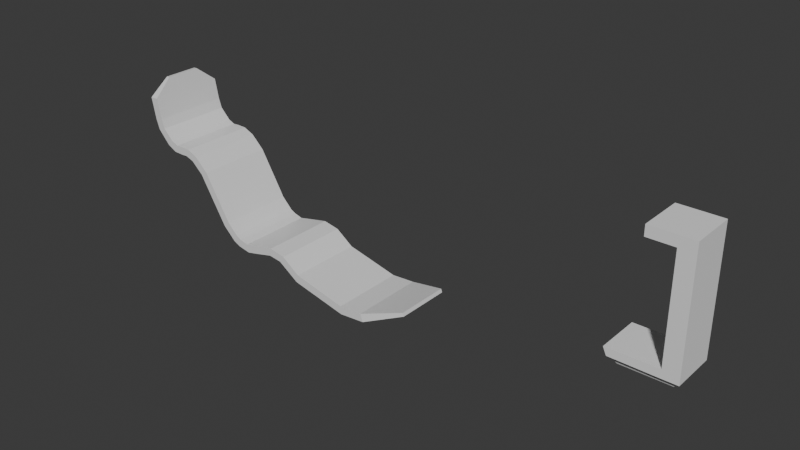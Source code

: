 # Source: bunkerslide.blend  (saved by Blender 4.0.36; exported with 4.5.12 LTS)
import bpy
from mathutils import Matrix  # noqa: F401  (used for matrix-valued properties, if any)

bpy.ops.wm.read_factory_settings(use_empty=True)
scene = bpy.context.scene
scene.name = 'Scene'

# ---- collections
col_collection = bpy.data.collections.new('Collection'); scene.collection.children.link(col_collection)

# ---- materials (node trees are filled in below, after node groups)
mat_material = bpy.data.materials.new('Material')
mat_material.alpha_threshold = 0.0
mat_material.use_transparent_shadow = False
mat_material.roughness = 0.5
mat_material.line_color = (0.0, 0.0, 0.0, 1.0)

# ---- material node trees
mat_material.use_nodes = True; mat_material.node_tree.nodes.clear()
_N = mat_material.node_tree.nodes; _L = mat_material.node_tree.links
n0 = _N.new('ShaderNodeOutputMaterial'); n0.name = 'Material Output'; n0.location = (300, 300)
n1 = _N.new('ShaderNodeBsdfPrincipled'); n1.name = 'Principled BSDF'; n1.location = (10, 300)
n1.inputs[3].default_value = 1.45
_L.new(n1.outputs[0], n0.inputs[0])
n0.is_active_output = True

# ---- world
world_world = bpy.data.worlds.new('World'); scene.world = world_world
world_world.use_nodes = True; world_world.node_tree.nodes.clear()
_N = world_world.node_tree.nodes; _L = world_world.node_tree.links
n0 = _N.new('ShaderNodeOutputWorld'); n0.name = 'World Output'; n0.location = (300, 300)
n1 = _N.new('ShaderNodeBackground'); n1.name = 'Background'; n1.location = (10, 300)
n1.inputs[0].default_value = (0.05088, 0.05088, 0.05088, 1.0)
_L.new(n1.outputs[0], n0.inputs[0])
n0.is_active_output = True
world_world.color = (0.05088, 0.05088, 0.05088)
world_world.use_sun_shadow = False
world_world.sun_shadow_jitter_overblur = 0.0

# ---- meshes
me_cube = bpy.data.meshes.new('Cube')
me_cube.from_pydata([(1.372, 0.0, 0.9281), (0.6276, 0.0, -0.9281), (1.372, -9.211, 0.9281), (0.6276, -9.211, -0.9281), (-1.0, 0.0, 1.0), (-1.0, 0.0, -1.0), (-1.0, -9.211, 1.0), (-1.0, -9.211, -1.0), (4.046, 0.0, -0.2171), (2.683, 0.0, -1.68), (4.046, -9.211, -0.2171), (2.683, -9.211, -1.68), (7.366, 0.0, -3.365), (5.648, 0.0, -4.39), (7.366, -9.211, -3.365), (5.648, -9.211, -4.39), (9.692, 0.0, -7.263), (7.974, 0.0, -8.288), (9.692, -9.211, -7.263), (7.974, -9.211, -8.288), (13.97, 0.0, -14.49), (12.56, 0.0, -15.91), (13.97, -9.211, -14.49), (12.56, -9.211, -15.91), (16.6, 0.0, -17.16), (15.72, 0.0, -18.96), (16.6, -9.211, -17.16), (15.72, -9.211, -18.96), (17.91, 0.0, -17.83), (17.46, 0.0, -19.78), (17.91, -9.211, -17.83), (17.46, -9.211, -19.78), (20.05, 0.0, -18.42), (20.48, 0.0, -20.38), (20.05, -9.211, -18.42), (20.48, -9.211, -20.38), (22.85, 0.0, -17.8), (23.29, 0.0, -19.75), (22.85, -9.211, -17.8), (23.29, -9.211, -19.75), (28.21, 0.0, -16.68), (27.87, 0.0, -18.65), (28.21, -9.211, -16.68), (27.87, -9.211, -18.65), (-3.454, 0.0, -0.9052), (-3.454, -9.211, -0.9052), (-2.604, -9.211, 0.9052), (-2.604, 0.0, 0.9052), (-5.729, 0.0, 0.2405), (-5.729, -9.211, 0.2405), (-4.273, -9.211, 1.612), (-4.273, 0.0, 1.612), (-8.727, 0.0, 3.559), (-8.727, -9.211, 3.559), (-6.829, -9.211, 4.189), (-6.829, 0.0, 4.189), (-9.565, 0.0, 6.112), (-9.565, -9.211, 6.112), (-7.603, -9.211, 6.499), (-7.603, 0.0, 6.499), (-10.6, 0.0, 11.39), (-10.6, -9.211, 11.39), (-8.598, -9.211, 11.49), (-8.598, 0.0, 11.49), (-10.24, 0.0, 15.38), (-10.24, -4.298, 15.38), (-9.347, -4.298, 15.43), (-9.347, 0.0, 15.43), (-1.0, -5.318, -1.0), (1.372, -5.318, 0.9281), (-1.0, -5.318, 1.0), (0.6276, -5.318, -0.9281), (4.046, -5.318, -0.2171), (2.683, -5.318, -1.68), (7.366, -5.318, -3.365), (5.648, -5.318, -4.39), (9.692, -5.318, -7.263), (7.974, -5.318, -8.288), (13.97, -5.318, -14.49), (12.56, -5.318, -15.91), (16.6, -5.318, -17.16), (15.72, -5.318, -18.96), (17.91, -5.318, -17.83), (17.46, -5.318, -19.78), (20.05, -5.318, -18.42), (20.48, -5.318, -20.38), (22.85, -5.318, -17.8), (23.29, -5.318, -19.75), (28.21, -5.318, -16.68), (27.87, -5.318, -18.65), (-3.454, -5.318, -0.9052), (-2.604, -5.318, 0.9052), (-5.729, -5.318, 0.2405), (-4.273, -5.318, 1.612), (-8.727, -5.318, 3.559), (-6.829, -5.318, 4.189), (-9.565, -5.318, 6.112), (-7.603, -5.318, 6.499), (-10.6, -5.318, 11.39), (-8.598, -5.318, 11.49), (-10.24, -1.477, 15.38), (-9.347, -1.477, 15.43), (32.26, 0.0, -17.47), (31.11, 0.0, -19.11), (32.26, -9.211, -17.47), (31.11, -9.211, -19.11), (32.26, -5.318, -17.47), (31.11, -5.318, -19.11), (36.76, 0.0, -20.71), (36.3, 0.0, -22.66), (36.76, -9.211, -20.71), (36.3, -9.211, -22.66), (36.76, -5.318, -20.71), (36.3, -5.318, -22.66), (49.96, 0.0, -23.88), (50.1, 0.0, -25.88), (49.96, -9.211, -23.88), (50.1, -9.211, -25.88), (49.96, -5.318, -23.88), (50.1, -5.318, -25.88), (55.89, 0.0, -23.5), (56.57, 0.0, -25.38), (55.89, -9.211, -23.5), (56.57, -9.211, -25.38), (55.89, -5.318, -23.5), (56.57, -5.318, -25.38), (66.06, 0.0, -20.43), (66.35, 0.0, -21.25), (66.06, -6.747, -20.43), (66.35, -6.747, -21.25), (66.06, -5.05, -20.43), (66.35, -5.05, -21.25)], [], [(69, 70, 6, 2), (3, 2, 6, 7), (7, 6, 46, 45), (68, 71, 3, 7), (2, 3, 11, 10), (73, 9, 13, 75), (71, 1, 9, 73), (69, 2, 10, 72), (74, 14, 18, 76), (10, 11, 15, 14), (72, 10, 14, 74), (76, 18, 22, 78), (75, 13, 17, 77), (14, 15, 19, 18), (22, 23, 27, 26), (77, 17, 21, 79), (18, 19, 23, 22), (81, 25, 29, 83), (78, 22, 26, 80), (79, 21, 25, 81), (83, 29, 33, 85), (26, 27, 31, 30), (80, 26, 30, 82), (84, 34, 38, 86), (30, 31, 35, 34), (82, 30, 34, 84), (86, 38, 42, 88), (85, 33, 37, 87), (34, 35, 39, 38), (42, 43, 105, 104), (87, 37, 41, 89), (38, 39, 43, 42), (91, 47, 51, 93), (68, 7, 45, 90), (70, 4, 47, 91), (92, 49, 53, 94), (45, 46, 50, 49), (90, 45, 49, 92), (94, 53, 57, 96), (93, 51, 55, 95), (49, 50, 54, 53), (97, 59, 63, 99), (95, 55, 59, 97), (53, 54, 58, 57), (98, 61, 65, 100), (57, 58, 62, 61), (96, 57, 61, 98), (100, 101, 67, 64), (99, 63, 67, 101), (61, 62, 66, 65), (62, 99, 101, 66), (65, 66, 101, 100), (56, 96, 98, 60), (60, 98, 100, 64), (54, 95, 97, 58), (58, 97, 99, 62), (50, 93, 95, 54), (52, 94, 96, 56), (44, 90, 92, 48), (48, 92, 94, 52), (6, 70, 91, 46), (5, 68, 90, 44), (46, 91, 93, 50), (39, 87, 89, 43), (89, 41, 103, 107), (35, 85, 87, 39), (36, 86, 88, 40), (28, 82, 84, 32), (32, 84, 86, 36), (24, 80, 82, 28), (31, 83, 85, 35), (23, 79, 81, 27), (20, 78, 80, 24), (27, 81, 83, 31), (19, 77, 79, 23), (15, 75, 77, 19), (16, 76, 78, 20), (8, 72, 74, 12), (12, 74, 76, 16), (0, 69, 72, 8), (3, 71, 73, 11), (11, 73, 75, 15), (5, 1, 71, 68), (0, 4, 70, 69), (106, 104, 110, 112), (102, 106, 112, 108), (40, 88, 106, 102), (88, 42, 104, 106), (43, 89, 107, 105), (112, 110, 116, 118), (108, 112, 118, 114), (105, 107, 113, 111), (107, 103, 109, 113), (104, 105, 111, 110), (118, 116, 122, 124), (114, 118, 124, 120), (111, 113, 119, 117), (113, 109, 115, 119), (110, 111, 117, 116), (124, 122, 128, 130), (120, 124, 130, 126), (117, 119, 125, 123), (119, 115, 121, 125), (116, 117, 123, 122), (131, 130, 128, 129), (127, 126, 130, 131), (123, 125, 131, 129), (125, 121, 127, 131), (122, 123, 129, 128)])
_uv = me_cube.uv_layers.new(name='UVMap')
_uv.uv.foreach_set('vector', [0.625, 0.6954, 0.875, 0.6954, 0.875, 0.75, 0.625, 0.75, 0.375, 0.75, 0.625, 0.75, 0.625, 1.0, 0.375, 1.0, 0.375, 1.0, 0.625, 1.0, 0.625, 1.0, 0.375, 1.0, 0.125, 0.6954, 0.375, 0.6954, 0.375, 0.75, 0.125, 0.75, 0.625, 0.75, 0.375, 0.75, 0.375, 0.75, 0.625, 0.75, 0.375, 0.6954, 0.375, 0.5, 0.375, 0.5, 0.375, 0.6954, 0.375, 0.6954, 0.375, 0.5, 0.375, 0.5, 0.375, 0.6954, 0.625, 0.6954, 0.625, 0.75, 0.625, 0.75, 0.625, 0.6954, 0.625, 0.6954, 0.625, 0.75, 0.625, 0.75, 0.625, 0.6954, 0.625, 0.75, 0.375, 0.75, 0.375, 0.75, 0.625, 0.75, 0.625, 0.6954, 0.625, 0.75, 0.625, 0.75, 0.625, 0.6954, 0.625, 0.6954, 0.625, 0.75, 0.625, 0.75, 0.625, 0.6954, 0.375, 0.6954, 0.375, 0.5, 0.375, 0.5, 0.375, 0.6954, 0.625, 0.75, 0.375, 0.75, 0.375, 0.75, 0.625, 0.75, 0.625, 0.75, 0.375, 0.75, 0.375, 0.75, 0.625, 0.75, 0.375, 0.6954, 0.375, 0.5, 0.375, 0.5, 0.375, 0.6954, 0.625, 0.75, 0.375, 0.75, 0.375, 0.75, 0.625, 0.75, 0.375, 0.6954, 0.375, 0.5, 0.375, 0.5, 0.375, 0.6954, 0.625, 0.6954, 0.625, 0.75, 0.625, 0.75, 0.625, 0.6954, 0.375, 0.6954, 0.375, 0.5, 0.375, 0.5, 0.375, 0.6954, 0.375, 0.6954, 0.375, 0.5, 0.375, 0.5, 0.375, 0.6954, 0.625, 0.75, 0.375, 0.75, 0.375, 0.75, 0.625, 0.75, 0.625, 0.6954, 0.625, 0.75, 0.625, 0.75, 0.625, 0.6954, 0.625, 0.6954, 0.625, 0.75, 0.625, 0.75, 0.625, 0.6954, 0.625, 0.75, 0.375, 0.75, 0.375, 0.75, 0.625, 0.75, 0.625, 0.6954, 0.625, 0.75, 0.625, 0.75, 0.625, 0.6954, 0.625, 0.6954, 0.625, 0.75, 0.625, 0.75, 0.625, 0.6954, 0.375, 0.6954, 0.375, 0.5, 0.375, 0.5, 0.375, 0.6954, 0.625, 0.75, 0.375, 0.75, 0.375, 0.75, 0.625, 0.75, 0.625, 0.75, 0.375, 0.75, 0.375, 0.75, 0.625, 0.75, 0.375, 0.6954, 0.375, 0.5, 0.375, 0.5, 0.375, 0.6954, 0.625, 0.75, 0.375, 0.75, 0.375, 0.75, 0.625, 0.75, 0.875, 0.6954, 0.875, 0.5, 0.875, 0.5, 0.875, 0.6954, 0.125, 0.6954, 0.125, 0.75, 0.125, 0.75, 0.125, 0.6954, 0.875, 0.6954, 0.875, 0.5, 0.875, 0.5, 0.875, 0.6954, 0.125, 0.6954, 0.125, 0.75, 0.125, 0.75, 0.125, 0.6954, 0.375, 1.0, 0.625, 1.0, 0.625, 1.0, 0.375, 1.0, 0.125, 0.6954, 0.125, 0.75, 0.125, 0.75, 0.125, 0.6954, 0.125, 0.6954, 0.125, 0.75, 0.125, 0.75, 0.125, 0.6954, 0.875, 0.6954, 0.875, 0.5, 0.875, 0.5, 0.875, 0.6954, 0.375, 1.0, 0.625, 1.0, 0.625, 1.0, 0.375, 1.0, 0.875, 0.6954, 0.875, 0.5, 0.875, 0.5, 0.875, 0.6954, 0.875, 0.6954, 0.875, 0.5, 0.875, 0.5, 0.875, 0.6954, 0.375, 1.0, 0.625, 1.0, 0.625, 1.0, 0.375, 1.0, 0.125, 0.6954, 0.125, 0.75, 0.125, 0.75, 0.125, 0.6954, 0.375, 1.0, 0.625, 1.0, 0.625, 1.0, 0.375, 1.0, 0.125, 0.6954, 0.125, 0.75, 0.125, 0.75, 0.125, 0.6954, 0.375, 0.05457, 0.625, 0.05457, 0.625, 0.25, 0.375, 0.25, 0.875, 0.6954, 0.875, 0.5, 0.875, 0.5, 0.875, 0.6954, 0.375, 1.0, 0.625, 1.0, 0.625, 1.0, 0.375, 1.0, 0.875, 0.75, 0.875, 0.6954, 0.875, 0.6954, 0.875, 0.75, 0.375, 0.0, 0.625, 0.0, 0.625, 0.05457, 0.375, 0.05457, 0.125, 0.5, 0.125, 0.6954, 0.125, 0.6954, 0.125, 0.5, 0.125, 0.5, 0.125, 0.6954, 0.125, 0.6954, 0.125, 0.5, 0.875, 0.75, 0.875, 0.6954, 0.875, 0.6954, 0.875, 0.75, 0.875, 0.75, 0.875, 0.6954, 0.875, 0.6954, 0.875, 0.75, 0.875, 0.75, 0.875, 0.6954, 0.875, 0.6954, 0.875, 0.75, 0.125, 0.5, 0.125, 0.6954, 0.125, 0.6954, 0.125, 0.5, 0.125, 0.5, 0.125, 0.6954, 0.125, 0.6954, 0.125, 0.5, 0.125, 0.5, 0.125, 0.6954, 0.125, 0.6954, 0.125, 0.5, 0.875, 0.75, 0.875, 0.6954, 0.875, 0.6954, 0.875, 0.75, 0.125, 0.5, 0.125, 0.6954, 0.125, 0.6954, 0.125, 0.5, 0.875, 0.75, 0.875, 0.6954, 0.875, 0.6954, 0.875, 0.75, 0.375, 0.75, 0.375, 0.6954, 0.375, 0.6954, 0.375, 0.75, 0.375, 0.6954, 0.375, 0.5, 0.375, 0.5, 0.375, 0.6954, 0.375, 0.75, 0.375, 0.6954, 0.375, 0.6954, 0.375, 0.75, 0.625, 0.5, 0.625, 0.6954, 0.625, 0.6954, 0.625, 0.5, 0.625, 0.5, 0.625, 0.6954, 0.625, 0.6954, 0.625, 0.5, 0.625, 0.5, 0.625, 0.6954, 0.625, 0.6954, 0.625, 0.5, 0.625, 0.5, 0.625, 0.6954, 0.625, 0.6954, 0.625, 0.5, 0.375, 0.75, 0.375, 0.6954, 0.375, 0.6954, 0.375, 0.75, 0.375, 0.75, 0.375, 0.6954, 0.375, 0.6954, 0.375, 0.75, 0.625, 0.5, 0.625, 0.6954, 0.625, 0.6954, 0.625, 0.5, 0.375, 0.75, 0.375, 0.6954, 0.375, 0.6954, 0.375, 0.75, 0.375, 0.75, 0.375, 0.6954, 0.375, 0.6954, 0.375, 0.75, 0.375, 0.75, 0.375, 0.6954, 0.375, 0.6954, 0.375, 0.75, 0.625, 0.5, 0.625, 0.6954, 0.625, 0.6954, 0.625, 0.5, 0.625, 0.5, 0.625, 0.6954, 0.625, 0.6954, 0.625, 0.5, 0.625, 0.5, 0.625, 0.6954, 0.625, 0.6954, 0.625, 0.5, 0.625, 0.5, 0.625, 0.6954, 0.625, 0.6954, 0.625, 0.5, 0.375, 0.75, 0.375, 0.6954, 0.375, 0.6954, 0.375, 0.75, 0.375, 0.75, 0.375, 0.6954, 0.375, 0.6954, 0.375, 0.75, 0.125, 0.5, 0.375, 0.5, 0.375, 0.6954, 0.125, 0.6954, 0.625, 0.5, 0.875, 0.5, 0.875, 0.6954, 0.625, 0.6954, 0.625, 0.6954, 0.625, 0.75, 0.625, 0.75, 0.625, 0.6954, 0.625, 0.5, 0.625, 0.6954, 0.625, 0.6954, 0.625, 0.5, 0.625, 0.5, 0.625, 0.6954, 0.625, 0.6954, 0.625, 0.5, 0.625, 0.6954, 0.625, 0.75, 0.625, 0.75, 0.625, 0.6954, 0.375, 0.75, 0.375, 0.6954, 0.375, 0.6954, 0.375, 0.75, 0.625, 0.6954, 0.625, 0.75, 0.625, 0.75, 0.625, 0.6954, 0.625, 0.5, 0.625, 0.6954, 0.625, 0.6954, 0.625, 0.5, 0.375, 0.75, 0.375, 0.6954, 0.375, 0.6954, 0.375, 0.75, 0.375, 0.6954, 0.375, 0.5, 0.375, 0.5, 0.375, 0.6954, 0.625, 0.75, 0.375, 0.75, 0.375, 0.75, 0.625, 0.75, 0.625, 0.6954, 0.625, 0.75, 0.625, 0.75, 0.625, 0.6954, 0.625, 0.5, 0.625, 0.6954, 0.625, 0.6954, 0.625, 0.5, 0.375, 0.75, 0.375, 0.6954, 0.375, 0.6954, 0.375, 0.75, 0.375, 0.6954, 0.375, 0.5, 0.375, 0.5, 0.375, 0.6954, 0.625, 0.75, 0.375, 0.75, 0.375, 0.75, 0.625, 0.75, 0.625, 0.6954, 0.625, 0.75, 0.625, 0.75, 0.625, 0.6954, 0.625, 0.5, 0.625, 0.6954, 0.625, 0.6954, 0.625, 0.5, 0.375, 0.75, 0.375, 0.6954, 0.375, 0.6954, 0.375, 0.75, 0.375, 0.6954, 0.375, 0.5, 0.375, 0.5, 0.375, 0.6954, 0.625, 0.75, 0.375, 0.75, 0.375, 0.75, 0.625, 0.75, 0.375, 0.6954, 0.625, 0.6954, 0.625, 0.75, 0.375, 0.75, 0.375, 0.5, 0.625, 0.5, 0.625, 0.6954, 0.375, 0.6954, 0.375, 0.75, 0.375, 0.6954, 0.375, 0.6954, 0.375, 0.75, 0.375, 0.6954, 0.375, 0.5, 0.375, 0.5, 0.375, 0.6954, 0.625, 0.75, 0.375, 0.75, 0.375, 0.75, 0.625, 0.75])
me_cube.materials.append(mat_material)
me_cube.use_mirror_vertex_groups = False
me_cube.update()
me_cube_001 = bpy.data.meshes.new('Cube.001')
me_cube_001.from_pydata([(-5.119, 4.717, -1.0), (-6.298, 5.484, 0.9109), (-5.119, -4.717, -1.0), (-6.298, -5.484, 0.9109), (5.886, 5.484, -1.0), (5.886, 5.484, 1.0), (5.886, -4.717, -1.0), (5.886, -5.484, 1.0), (9.69, -5.484, 1.0), (8.923, -4.717, -1.0), (8.923, 4.717, -1.0), (9.69, 5.484, 1.0), (5.886, -5.484, 28.63), (5.886, 5.484, 28.63), (9.69, -5.484, 28.63), (9.69, 5.484, 28.63), (-5.473, -5.484, -0.9109), (-5.473, 5.484, -0.9109), (5.886, -5.484, -1.0), (5.886, 4.717, -1.0), (9.69, 5.484, -1.0), (9.69, -5.484, -1.0), (5.486, 4.007, -2.689), (5.486, -4.007, -2.689), (-3.862, -4.007, -2.689), (-3.862, 4.007, -2.689), (8.066, 4.007, -2.689), (8.066, -4.007, -2.689), (5.886, 5.484, 26.14), (5.886, -5.484, 26.14), (9.69, -5.484, 26.14), (9.69, 5.484, 26.14), (-0.4861, -5.484, 28.63), (-0.4861, 5.484, 28.63), (-0.4861, 5.484, 26.14), (-0.4861, -5.484, 26.14)], [], [(17, 1, 3, 16), (16, 3, 7, 18), (29, 28, 34, 35), (4, 5, 1, 17), (19, 0, 25, 22), (7, 3, 1, 5), (21, 8, 11, 20), (18, 7, 8, 21), (5, 4, 20, 11), (6, 9, 27, 23), (12, 13, 15, 14), (30, 29, 12, 14), (28, 31, 15, 13), (31, 30, 14, 15), (2, 0, 17, 16), (6, 2, 16, 18), (0, 19, 4, 17), (10, 9, 21, 20), (9, 6, 18, 21), (19, 10, 20, 4), (24, 23, 22, 25), (22, 23, 27, 26), (0, 2, 24, 25), (10, 19, 22, 26), (9, 10, 26, 27), (2, 6, 23, 24), (11, 8, 30, 31), (5, 11, 31, 28), (8, 7, 29, 30), (7, 5, 28, 29), (35, 34, 33, 32), (28, 13, 33, 34), (13, 12, 32, 33), (12, 29, 35, 32)])
_uv = me_cube_001.uv_layers.new(name='UVMap')
_uv.uv.foreach_set('vector', [0.375, 0.0, 0.625, 0.0, 0.625, 0.25, 0.375, 0.25, 0.375, 0.25, 0.625, 0.25, 0.625, 0.5, 0.375, 0.5, 0.625, 0.5, 0.625, 0.75, 0.625, 0.75, 0.625, 0.5, 0.375, 0.75, 0.625, 0.75, 0.625, 1.0, 0.375, 1.0, 0.375, 0.7325, 0.1413, 0.7325, 0.1413, 0.7325, 0.375, 0.7325, 0.625, 0.5, 0.875, 0.5, 0.875, 0.75, 0.625, 0.75, 0.375, 0.5, 0.625, 0.5, 0.625, 0.75, 0.375, 0.75, 0.375, 0.5, 0.625, 0.5, 0.625, 0.5, 0.375, 0.5, 0.625, 0.75, 0.375, 0.75, 0.375, 0.75, 0.625, 0.75, 0.375, 0.5175, 0.375, 0.5175, 0.375, 0.5175, 0.375, 0.5175, 0.625, 0.5, 0.625, 0.75, 0.625, 0.75, 0.625, 0.5, 0.625, 0.5, 0.625, 0.5, 0.625, 0.5, 0.625, 0.5, 0.625, 0.75, 0.625, 0.75, 0.625, 0.75, 0.625, 0.75, 0.625, 0.75, 0.625, 0.5, 0.625, 0.5, 0.625, 0.75, 0.1413, 0.5175, 0.1413, 0.7325, 0.125, 0.75, 0.125, 0.5, 0.375, 0.5175, 0.1413, 0.5175, 0.125, 0.5, 0.375, 0.5, 0.1413, 0.7325, 0.375, 0.7325, 0.375, 0.75, 0.125, 0.75, 0.375, 0.7325, 0.375, 0.5175, 0.375, 0.5, 0.375, 0.75, 0.375, 0.5175, 0.375, 0.5175, 0.375, 0.5, 0.375, 0.5, 0.375, 0.7325, 0.375, 0.7325, 0.375, 0.75, 0.375, 0.75, 0.1413, 0.5175, 0.375, 0.5175, 0.375, 0.7325, 0.1413, 0.7325, 0.375, 0.7325, 0.375, 0.5175, 0.375, 0.5175, 0.375, 0.7325, 0.1413, 0.7325, 0.1413, 0.5175, 0.1413, 0.5175, 0.1413, 0.7325, 0.375, 0.7325, 0.375, 0.7325, 0.375, 0.7325, 0.375, 0.7325, 0.375, 0.5175, 0.375, 0.7325, 0.375, 0.7325, 0.375, 0.5175, 0.1413, 0.5175, 0.375, 0.5175, 0.375, 0.5175, 0.1413, 0.5175, 0.625, 0.75, 0.625, 0.5, 0.625, 0.5, 0.625, 0.75, 0.625, 0.75, 0.625, 0.75, 0.625, 0.75, 0.625, 0.75, 0.625, 0.5, 0.625, 0.5, 0.625, 0.5, 0.625, 0.5, 0.625, 0.5, 0.625, 0.75, 0.625, 0.75, 0.625, 0.5, 0.625, 0.5, 0.625, 0.75, 0.625, 0.75, 0.625, 0.5, 0.625, 0.75, 0.625, 0.75, 0.625, 0.75, 0.625, 0.75, 0.625, 0.75, 0.625, 0.5, 0.625, 0.5, 0.625, 0.75, 0.625, 0.5, 0.625, 0.5, 0.625, 0.5, 0.625, 0.5])
me_cube_001.update()

# ---- objects
ob_cube = bpy.data.objects.new('Cube', me_cube)
ob_cube_001 = bpy.data.objects.new('Cube.001', me_cube_001)

# ---- transforms, parenting, visibility, modifiers, constraints
ob_cube.location = (0.0, 0.0, 0.0)
ob_cube.lock_rotations_4d = False
ob_cube.empty_display_type = 'ARROWS'
ob_cube.lineart.crease_threshold = 0.0
_m = ob_cube.modifiers.new('Mirror', 'MIRROR')
_m.use_axis = (False, True, False)
_m.use_clip = True
ob_cube_001.location = (120.2, 1.392e-06, -10.36)

# ---- collection membership
col_collection.objects.link(ob_cube)
col_collection.objects.link(ob_cube_001)

# ---- scene / render settings (as saved in the file)
scene.frame_start = 1; scene.frame_end = 250; scene.frame_set(1)
scene.render.engine = 'BLENDER_EEVEE_NEXT'
scene.cycles.sampling_pattern = 'TABULATED_SOBOL'
bpy.context.view_layer.update()

# ---- added for rendering (the .blend has no active camera and no usable light): camera, sun
cam_auto = bpy.data.cameras.new('AutoCamera')
cam_auto.lens = 50.0
cam_auto.sensor_width = 36.0
cam_auto.clip_end = 2410.2
ob_auto_camera = bpy.data.objects.new('AutoCamera', cam_auto)
scene.collection.objects.link(ob_auto_camera)
ob_auto_camera.location = (196.995, -164.801, 106.066)
ob_auto_camera.rotation_euler = (1.09748, -7.21219e-08, 0.694738)
scene.camera = ob_auto_camera
light_auto_sun = bpy.data.lights.new('AutoSun', 'SUN')
light_auto_sun.energy = 3.0
light_auto_sun.angle = 0.0523599
ob_auto_sun = bpy.data.objects.new('AutoSun', light_auto_sun)
scene.collection.objects.link(ob_auto_sun)
ob_auto_sun.rotation_euler = (0.872665, 0.174533, 0.523599)
bpy.context.view_layer.update()
